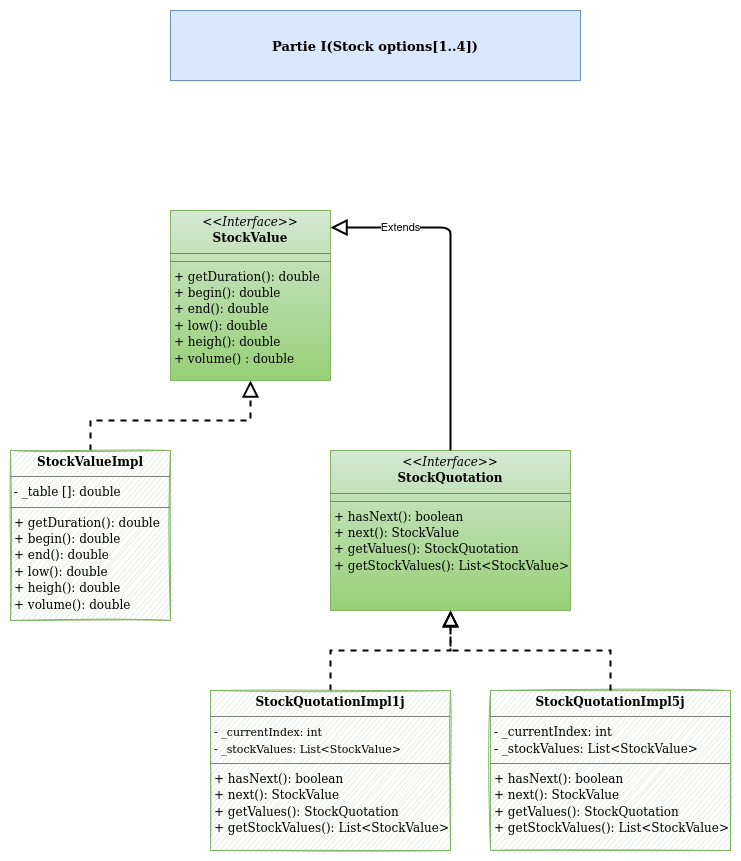

The diagram above was exported from draw.io. Its source (the exported page's mxGraphModel, read from the mxfile embedded in the PNG):
<mxGraphModel dx="969" dy="514" grid="1" gridSize="10" guides="1" tooltips="1" connect="1" arrows="1" fold="1" page="1" pageScale="1" pageWidth="827" pageHeight="1169" math="0" shadow="0">
  <root>
    <mxCell id="0" />
    <mxCell id="1" parent="0" />
    <mxCell id="M-5_SSVQbt0pVlNT5_2i-3" value="&lt;p style=&quot;margin: 0px ; margin-top: 4px ; text-align: center&quot;&gt;&lt;font style=&quot;font-size: 12px&quot; face=&quot;Tahoma&quot;&gt;&lt;i&gt;&amp;lt;&amp;lt;Interface&amp;gt;&amp;gt;&lt;/i&gt;&lt;br&gt;&lt;b&gt;StockValue&lt;/b&gt;&lt;/font&gt;&lt;/p&gt;&lt;hr size=&quot;1&quot;&gt;&lt;hr size=&quot;1&quot;&gt;&lt;p style=&quot;margin: 0px ; margin-left: 4px&quot;&gt;&lt;font style=&quot;font-size: 12px&quot; face=&quot;Tahoma&quot;&gt;+ getDuration(): double&lt;br&gt;&lt;/font&gt;&lt;/p&gt;&lt;p style=&quot;margin: 0px ; margin-left: 4px&quot;&gt;&lt;font style=&quot;font-size: 12px&quot; face=&quot;Tahoma&quot;&gt;+ begin(): double&lt;br&gt;+ end(): double&lt;/font&gt;&lt;/p&gt;&lt;p style=&quot;margin: 0px ; margin-left: 4px&quot;&gt;&lt;font style=&quot;font-size: 12px&quot; face=&quot;Tahoma&quot;&gt;+ low(): double&lt;/font&gt;&lt;/p&gt;&lt;p style=&quot;margin: 0px ; margin-left: 4px&quot;&gt;&lt;font style=&quot;font-size: 12px&quot; face=&quot;Tahoma&quot;&gt;+ heigh(): double&lt;/font&gt;&lt;/p&gt;&lt;p style=&quot;margin: 0px ; margin-left: 4px&quot;&gt;&lt;font style=&quot;font-size: 12px&quot; face=&quot;Tahoma&quot;&gt;+ volume() : double&lt;br&gt;&lt;/font&gt;&lt;/p&gt;" style="verticalAlign=top;align=left;overflow=fill;fontSize=12;fontFamily=Helvetica;html=1;fillColor=#d5e8d4;strokeColor=#82b366;strokeWidth=1;glass=0;rounded=0;shadow=0;sketch=0;gradientColor=#97d077;" parent="1" vertex="1">
      <mxGeometry x="680" y="280" width="160" height="170" as="geometry" />
    </mxCell>
    <mxCell id="M-5_SSVQbt0pVlNT5_2i-4" style="edgeStyle=orthogonalEdgeStyle;rounded=0;orthogonalLoop=1;jettySize=auto;html=1;endArrow=block;endFill=0;dashed=1;strokeWidth=2;endSize=12;" parent="1" source="M-5_SSVQbt0pVlNT5_2i-5" target="M-5_SSVQbt0pVlNT5_2i-3" edge="1">
      <mxGeometry relative="1" as="geometry">
        <mxPoint x="627" y="490" as="targetPoint" />
        <Array as="points">
          <mxPoint x="600" y="490" />
          <mxPoint x="760" y="490" />
        </Array>
      </mxGeometry>
    </mxCell>
    <mxCell id="M-5_SSVQbt0pVlNT5_2i-5" value="&lt;p style=&quot;margin: 0px ; margin-top: 4px ; text-align: center&quot;&gt;&lt;font style=&quot;font-size: 12px&quot; face=&quot;Tahoma&quot;&gt;&lt;b&gt;StockValueImpl&lt;/b&gt;&lt;/font&gt;&lt;/p&gt;&lt;hr size=&quot;1&quot;&gt;&lt;font style=&quot;font-size: 12px&quot; face=&quot;Tahoma&quot;&gt;&lt;font style=&quot;font-size: 12px&quot;&gt;&amp;nbsp;- _table []: double&lt;/font&gt;&lt;br&gt;&lt;/font&gt;&lt;hr size=&quot;1&quot;&gt;&lt;p style=&quot;margin: 0px ; margin-left: 4px&quot;&gt;&lt;font style=&quot;font-size: 12px&quot; face=&quot;Tahoma&quot;&gt;+ getDuration(): double&lt;/font&gt;&lt;/p&gt;&lt;p style=&quot;margin: 0px ; margin-left: 4px&quot;&gt;&lt;font style=&quot;font-size: 12px&quot; face=&quot;Tahoma&quot;&gt;+ begin(): double&lt;/font&gt;&lt;/p&gt;&lt;p style=&quot;margin: 0px ; margin-left: 4px&quot;&gt;&lt;font style=&quot;font-size: 12px&quot; face=&quot;Tahoma&quot;&gt;+ end(): double&lt;/font&gt;&lt;/p&gt;&lt;p style=&quot;margin: 0px ; margin-left: 4px&quot;&gt;&lt;font style=&quot;font-size: 12px&quot; face=&quot;Tahoma&quot;&gt;+ low(): double&lt;/font&gt;&lt;/p&gt;&lt;p style=&quot;margin: 0px ; margin-left: 4px&quot;&gt;&lt;font style=&quot;font-size: 12px&quot; face=&quot;Tahoma&quot;&gt;+ heigh(): double&lt;/font&gt;&lt;/p&gt;&lt;p style=&quot;margin: 0px ; margin-left: 4px&quot;&gt;&lt;font style=&quot;font-size: 12px&quot; face=&quot;Tahoma&quot;&gt;+ volume(): double&lt;br&gt;&lt;/font&gt;&lt;/p&gt;" style="verticalAlign=top;align=left;overflow=fill;fontSize=12;fontFamily=Helvetica;html=1;fillColor=#d5e8d4;strokeColor=#82b366;sketch=1;" parent="1" vertex="1">
      <mxGeometry x="520" y="520" width="160" height="170" as="geometry" />
    </mxCell>
    <mxCell id="M-5_SSVQbt0pVlNT5_2i-6" value="&lt;p style=&quot;margin: 0px ; margin-top: 4px ; text-align: center&quot;&gt;&lt;font style=&quot;font-size: 12px&quot; face=&quot;Tahoma&quot;&gt;&lt;i&gt;&amp;lt;&amp;lt;Interface&amp;gt;&amp;gt;&lt;/i&gt;&lt;br&gt;&lt;b&gt;StockQuotation&lt;/b&gt;&lt;/font&gt;&lt;/p&gt;&lt;hr size=&quot;1&quot;&gt;&lt;hr size=&quot;1&quot;&gt;&lt;p style=&quot;margin: 0px ; margin-left: 4px&quot;&gt;&lt;font style=&quot;font-size: 12px&quot; face=&quot;Tahoma&quot;&gt;+ hasNext(): boolean&lt;br&gt;+ next(): StockValue&lt;/font&gt;&lt;/p&gt;&lt;p style=&quot;margin: 0px ; margin-left: 4px&quot;&gt;&lt;font style=&quot;font-size: 12px&quot; face=&quot;Tahoma&quot;&gt;+ getValues(): StockQuotation&lt;/font&gt;&lt;/p&gt;&lt;p style=&quot;margin: 0px ; margin-left: 4px&quot;&gt;&lt;font style=&quot;font-size: 12px&quot; face=&quot;Tahoma&quot;&gt;+ getStockValues(): List&amp;lt;StockValue&amp;gt;&lt;br&gt;&lt;/font&gt;&lt;/p&gt;" style="verticalAlign=top;align=left;overflow=fill;fontSize=12;fontFamily=Helvetica;html=1;fillColor=#d5e8d4;strokeColor=#82b366;gradientColor=#97d077;" parent="1" vertex="1">
      <mxGeometry x="840" y="520" width="240" height="160" as="geometry" />
    </mxCell>
    <mxCell id="M-5_SSVQbt0pVlNT5_2i-7" style="edgeStyle=orthogonalEdgeStyle;rounded=0;orthogonalLoop=1;jettySize=auto;html=1;dashed=1;endArrow=block;endFill=0;strokeWidth=2;endSize=11;" parent="1" source="M-5_SSVQbt0pVlNT5_2i-8" target="M-5_SSVQbt0pVlNT5_2i-6" edge="1">
      <mxGeometry relative="1" as="geometry">
        <Array as="points">
          <mxPoint x="840" y="720" />
          <mxPoint x="960" y="720" />
        </Array>
      </mxGeometry>
    </mxCell>
    <mxCell id="M-5_SSVQbt0pVlNT5_2i-8" value="&lt;p style=&quot;margin: 0px ; margin-top: 4px ; text-align: center&quot;&gt;&lt;font style=&quot;font-size: 12px&quot; face=&quot;Tahoma&quot;&gt;&lt;b&gt;StockQuotationImpl1j&lt;/b&gt;&lt;/font&gt;&lt;/p&gt;&lt;hr size=&quot;1&quot;&gt;&lt;p style=&quot;margin: 0px ; margin-left: 4px&quot;&gt;&lt;font style=&quot;font-size: 12px&quot; face=&quot;Tahoma&quot;&gt;&lt;font style=&quot;font-size: 11px&quot;&gt;- _currentIndex: int&lt;/font&gt;&lt;br&gt;&lt;/font&gt;&lt;/p&gt;&lt;p style=&quot;margin: 0px ; margin-left: 4px&quot;&gt;&lt;font style=&quot;font-size: 12px&quot; face=&quot;Tahoma&quot;&gt;&lt;font style=&quot;font-size: 11px&quot;&gt;- _stockValues: List&amp;lt;StockValue&amp;gt;&lt;/font&gt;&lt;br&gt;&lt;/font&gt;&lt;/p&gt;&lt;hr size=&quot;1&quot;&gt;&lt;p style=&quot;margin: 0px ; margin-left: 4px&quot;&gt;&lt;font style=&quot;font-size: 12px&quot; face=&quot;Tahoma&quot;&gt;+ hasNext(): boolean&lt;/font&gt;&lt;/p&gt;&lt;p style=&quot;margin: 0px ; margin-left: 4px&quot;&gt;&lt;font style=&quot;font-size: 12px&quot; face=&quot;Tahoma&quot;&gt;+ next(): StockValue&lt;/font&gt;&lt;/p&gt;&lt;p style=&quot;margin: 0px ; margin-left: 4px&quot;&gt;&lt;font style=&quot;font-size: 12px&quot; face=&quot;Tahoma&quot;&gt;&lt;font style=&quot;font-size: 12px&quot;&gt;+ getValues(): StockQuotation&lt;/font&gt;&lt;/font&gt;&lt;/p&gt;&lt;p style=&quot;margin: 0px ; margin-left: 4px&quot;&gt;&lt;font style=&quot;font-size: 12px&quot; face=&quot;Tahoma&quot;&gt;+ getStockValues(): List&amp;lt;StockValue&amp;gt;&lt;/font&gt;&lt;font style=&quot;font-size: 12px&quot; face=&quot;Tahoma&quot;&gt;&lt;font style=&quot;font-size: 12px&quot;&gt;&lt;/font&gt;&lt;/font&gt;&lt;/p&gt;" style="verticalAlign=top;align=left;overflow=fill;fontSize=12;fontFamily=Helvetica;html=1;fillColor=#d5e8d4;strokeColor=#82b366;sketch=1;" parent="1" vertex="1">
      <mxGeometry x="720" y="760" width="240" height="160" as="geometry" />
    </mxCell>
    <mxCell id="M-5_SSVQbt0pVlNT5_2i-9" value="&lt;p style=&quot;margin: 0px ; margin-top: 4px ; text-align: center&quot;&gt;&lt;font style=&quot;font-size: 12px&quot; face=&quot;Tahoma&quot;&gt;&lt;b&gt;StockQuotationImpl5j&lt;/b&gt;&lt;/font&gt;&lt;/p&gt;&lt;hr size=&quot;1&quot;&gt;&lt;p style=&quot;margin: 0px ; margin-left: 4px&quot;&gt;&lt;font style=&quot;font-size: 11px&quot; face=&quot;Tahoma&quot;&gt;&lt;font style=&quot;font-size: 12px&quot;&gt;- _currentIndex: int&lt;/font&gt;&lt;/font&gt;&lt;/p&gt;&lt;p style=&quot;margin: 0px ; margin-left: 4px&quot;&gt;&lt;font style=&quot;font-size: 11px&quot; face=&quot;Tahoma&quot;&gt;&lt;font style=&quot;font-size: 12px&quot;&gt;&lt;font style=&quot;font-size: 12px&quot;&gt;- _stockValues: List&amp;lt;StockValue&amp;gt;&lt;/font&gt;&lt;/font&gt;&lt;/font&gt;&lt;/p&gt;&lt;hr size=&quot;1&quot;&gt;&lt;p style=&quot;margin: 0px ; margin-left: 4px&quot;&gt;&lt;font style=&quot;font-size: 12px&quot; face=&quot;Tahoma&quot;&gt;+ hasNext(): boolean&lt;/font&gt;&lt;/p&gt;&lt;p style=&quot;margin: 0px ; margin-left: 4px&quot;&gt;&lt;font style=&quot;font-size: 12px&quot; face=&quot;Tahoma&quot;&gt;+ next(): StockValue&lt;/font&gt;&lt;/p&gt;&lt;p style=&quot;margin: 0px ; margin-left: 4px&quot;&gt;&lt;font style=&quot;font-size: 12px&quot; face=&quot;Tahoma&quot;&gt;&lt;font style=&quot;font-size: 12px&quot;&gt;+ getValues(): StockQuotation&lt;/font&gt;&lt;/font&gt;&lt;/p&gt;&lt;p style=&quot;margin: 0px ; margin-left: 4px&quot;&gt;&lt;font style=&quot;font-size: 12px&quot; face=&quot;Tahoma&quot;&gt;+ getStockValues(): List&amp;lt;StockValue&amp;gt;&lt;/font&gt;&lt;font style=&quot;font-size: 12px&quot; face=&quot;Tahoma&quot;&gt;&lt;font style=&quot;font-size: 12px&quot;&gt;&lt;/font&gt;&lt;/font&gt;&lt;/p&gt;" style="verticalAlign=top;align=left;overflow=fill;fontSize=12;fontFamily=Helvetica;html=1;sketch=1;shadow=0;fillColor=#d5e8d4;strokeColor=#82b366;" parent="1" vertex="1">
      <mxGeometry x="1000" y="760" width="240" height="160" as="geometry" />
    </mxCell>
    <mxCell id="M-5_SSVQbt0pVlNT5_2i-10" style="edgeStyle=orthogonalEdgeStyle;rounded=0;orthogonalLoop=1;jettySize=auto;html=1;dashed=1;endArrow=block;endFill=0;strokeWidth=2;endSize=12;" parent="1" source="M-5_SSVQbt0pVlNT5_2i-9" target="M-5_SSVQbt0pVlNT5_2i-6" edge="1">
      <mxGeometry relative="1" as="geometry">
        <mxPoint x="980" y="670" as="targetPoint" />
        <Array as="points">
          <mxPoint x="1120" y="720" />
          <mxPoint x="960" y="720" />
        </Array>
        <mxPoint x="1100" y="760" as="sourcePoint" />
      </mxGeometry>
    </mxCell>
    <mxCell id="M-5_SSVQbt0pVlNT5_2i-14" value="Extends" style="endArrow=block;endSize=12;endFill=0;html=1;strokeWidth=2;exitX=0.5;exitY=0;exitDx=0;exitDy=0;entryX=1;entryY=0.1;entryDx=0;entryDy=0;entryPerimeter=0;" parent="1" source="M-5_SSVQbt0pVlNT5_2i-6" target="M-5_SSVQbt0pVlNT5_2i-3" edge="1">
      <mxGeometry x="0.5918" width="160" relative="1" as="geometry">
        <mxPoint x="860" y="540" as="sourcePoint" />
        <mxPoint x="860" y="460" as="targetPoint" />
        <Array as="points">
          <mxPoint x="960" y="320" />
          <mxPoint x="960" y="297" />
          <mxPoint x="920" y="297" />
        </Array>
        <mxPoint as="offset" />
      </mxGeometry>
    </mxCell>
    <mxCell id="M-5_SSVQbt0pVlNT5_2i-19" value="Partie I(Stock options[1..4])" style="text;align=center;fontStyle=1;verticalAlign=middle;spacingLeft=3;spacingRight=3;strokeColor=#6c8ebf;rotatable=0;points=[[0,0.5],[1,0.5]];portConstraint=eastwest;fontFamily=Tahoma;fillColor=#dae8fc;fontSize=13;" parent="1" vertex="1">
      <mxGeometry x="680" y="80" width="410" height="70" as="geometry" />
    </mxCell>
  </root>
</mxGraphModel>